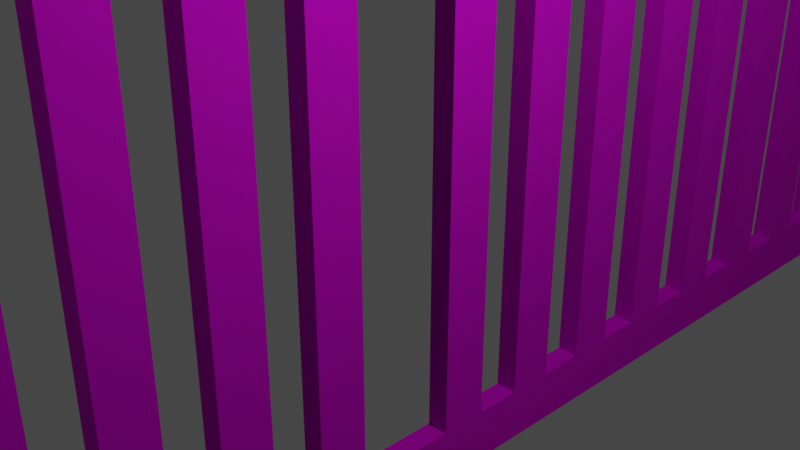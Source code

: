 # Source: Gate.blend  (saved by Blender 2.80.75; exported with 4.5.12 LTS)
import bpy
from mathutils import Matrix  # noqa: F401  (used for matrix-valued properties, if any)

bpy.ops.wm.read_factory_settings(use_empty=True)
scene = bpy.context.scene
scene.name = 'Scene'

# ---- collections
col_collection = bpy.data.collections.new('Collection'); scene.collection.children.link(col_collection)

# ---- images (referenced by path relative to the original .blend; pixels are not part of the script)
import os
ASSET_DIR = os.environ.get("B2B_ASSET_DIR", "")  # directory of the original .blend (textures are referenced by path, not embedded)
HERE = os.path.dirname(os.path.abspath(__file__))  # packed textures are extracted next to this script under _unpacked/

def load_image(name, relpath, width, height, colorspace="sRGB"):
    """Load a texture the original file referenced (path relative to the .blend, or extracted next to this script)."""
    p = next((c for c in (os.path.join(HERE, relpath), os.path.join(ASSET_DIR, relpath)) if relpath and os.path.exists(c)), "")
    if p:
        img = bpy.data.images.load(p, check_existing=True)
        img.name = name
    else:  # same state as the original file: an image datablock whose file is absent (Cycles renders it pink)
        img = bpy.data.images.new(name, width, height)
        img.source = "FILE"
        img.filepath = "//" + (relpath or name)
    img.colorspace_settings.name = colorspace
    return img
img_metal_png = load_image('Metal.png', 'Metal.png', 1024, 1024, 'sRGB')

# ---- materials (node trees are filled in below, after node groups)
mat_material = bpy.data.materials.new('Material')
mat_material.alpha_threshold = 0.0
mat_material.use_transparent_shadow = False
mat_material.line_color = (0.0, 0.0, 0.0, 1.0)

# ---- material node trees
mat_material.use_nodes = True; mat_material.node_tree.nodes.clear()
_N = mat_material.node_tree.nodes; _L = mat_material.node_tree.links
n0 = _N.new('ShaderNodeOutputMaterial'); n0.name = 'Material Output'; n0.location = (300, 300)
n1 = _N.new('ShaderNodeBsdfPrincipled'); n1.name = 'Principled BSDF'; n1.location = (10, 300)
n1.distribution = 'GGX'
n1.subsurface_method = 'BURLEY'
n1.inputs[1].default_value = 0.875
n1.inputs[2].default_value = 0.9
n1.inputs[3].default_value = 1.45
n1.inputs[27].default_value = (0.0, 0.0, 0.0, 1.0)
n1.inputs[28].default_value = 1.0
n2 = _N.new('ShaderNodeTexImage'); n2.name = 'Image Texture'; n2.location = (-280, 280)
n2.image = img_metal_png
_L.new(n1.outputs[0], n0.inputs[0])
_L.new(n2.outputs[0], n1.inputs[0])
n0.is_active_output = True

# ---- world
world_world = bpy.data.worlds.new('World'); scene.world = world_world
world_world.use_nodes = True; world_world.node_tree.nodes.clear()
_N = world_world.node_tree.nodes; _L = world_world.node_tree.links
n0 = _N.new('ShaderNodeOutputWorld'); n0.name = 'World Output'; n0.location = (300, 300)
n1 = _N.new('ShaderNodeBackground'); n1.name = 'Background'; n1.location = (10, 300)
n1.inputs[0].default_value = (0.05088, 0.05088, 0.05088, 1.0)
_L.new(n1.outputs[0], n0.inputs[0])
n0.is_active_output = True
world_world.color = (0.05088, 0.05088, 0.05088)
world_world.use_sun_shadow = False
world_world.sun_shadow_jitter_overblur = 0.0

# ---- cameras
cam_camera = bpy.data.cameras.new('Camera')
cam_camera.clip_end = 100.0
cam_camera.ortho_scale = 7.314

# ---- lights
light_light = bpy.data.lights.new('Light', 'POINT')
light_light.transmission_factor = 0.0
light_light.energy = 1000.0
light_light.shadow_soft_size = 0.1
light_light.shadow_maximum_resolution = 0.006
light_light.use_absolute_resolution = True

# ---- meshes
me_cube = bpy.data.meshes.new('Cube')
me_cube.from_pydata([(0.9286, -0.005134, 2.004), (0.9286, -2.005, 2.004), (0.9286, -2.005, 0.003794), (-1.071, -0.005134, 2.004), (-1.071, -2.005, 2.004), (-1.071, -2.005, 0.003794), (0.9286, -0.005134, 1.726), (-1.071, -2.005, 1.726), (0.9286, -2.005, 1.726), (-1.071, -0.005134, 1.726), (-1.071, -1.891, 0.003794), (0.9286, -1.891, 2.004), (-1.071, -1.891, 2.004), (0.9286, -1.891, 0.003794), (0.9286, -1.891, 1.726), (-1.071, -1.891, 1.726), (-1.071, -1.766, 2.004), (-1.071, -1.64, 2.004), (-1.071, -1.514, 2.004), (-1.071, -1.388, 2.004), (-1.071, -1.263, 2.004), (-1.071, -1.137, 2.004), (-1.071, -1.011, 2.004), (-1.071, -0.8853, 2.004), (-1.071, -0.7596, 2.004), (-1.071, -0.6338, 2.004), (-1.071, -0.5081, 2.004), (-1.071, -0.3824, 2.004), (-1.071, -0.2566, 2.004), (-1.071, -0.1309, 2.004), (0.9286, -1.766, 0.003794), (0.9286, -1.64, 0.003794), (0.9286, -1.514, 0.003794), (0.9286, -1.388, 0.003794), (0.9286, -1.263, 0.003794), (0.9286, -1.137, 0.003794), (0.9286, -1.011, 0.003794), (0.9286, -0.8853, 0.003794), (0.9286, -0.7596, 0.003794), (0.9286, -0.6338, 0.003794), (0.9286, -0.5081, 0.003794), (0.9286, -0.3824, 0.003794), (0.9286, -0.2566, 0.003794), (0.9286, -0.1309, 0.003794), (-1.071, -1.766, 1.726), (-1.071, -1.64, 1.726), (-1.071, -1.514, 1.726), (-1.071, -1.388, 1.726), (-1.071, -1.263, 1.726), (-1.071, -1.137, 1.726), (-1.071, -1.011, 1.726), (-1.071, -0.8853, 1.726), (-1.071, -0.7596, 1.726), (-1.071, -0.6338, 1.726), (-1.071, -0.5081, 1.726), (-1.071, -0.3824, 1.726), (-1.071, -0.2566, 1.726), (-1.071, -0.1309, 1.726), (-1.071, -0.1309, 0.003794), (-1.071, -0.2566, 0.003794), (-1.071, -0.3824, 0.003794), (-1.071, -0.5081, 0.003794), (-1.071, -0.6338, 0.003794), (-1.071, -0.7596, 0.003794), (-1.071, -0.8853, 0.003794), (-1.071, -1.011, 0.003794), (-1.071, -1.137, 0.003794), (-1.071, -1.263, 0.003794), (-1.071, -1.388, 0.003794), (-1.071, -1.514, 0.003794), (-1.071, -1.64, 0.003794), (-1.071, -1.766, 0.003794), (0.9286, -0.1309, 2.004), (0.9286, -0.2566, 2.004), (0.9286, -0.3824, 2.004), (0.9286, -0.5081, 2.004), (0.9286, -0.6338, 2.004), (0.9286, -0.7596, 2.004), (0.9286, -0.8853, 2.004), (0.9286, -1.011, 2.004), (0.9286, -1.137, 2.004), (0.9286, -1.263, 2.004), (0.9286, -1.388, 2.004), (0.9286, -1.514, 2.004), (0.9286, -1.64, 2.004), (0.9286, -1.766, 2.004), (0.9286, -0.1309, 1.726), (0.9286, -0.2566, 1.726), (0.9286, -0.3824, 1.726), (0.9286, -0.5081, 1.726), (0.9286, -0.6338, 1.726), (0.9286, -0.7596, 1.726), (0.9286, -0.8853, 1.726), (0.9286, -1.011, 1.726), (0.9286, -1.137, 1.726), (0.9286, -1.263, 1.726), (0.9286, -1.388, 1.726), (0.9286, -1.514, 1.726), (0.9286, -1.64, 1.726), (0.9286, -1.766, 1.726)], [], [(11, 12, 4, 1), (8, 1, 4, 7), (57, 29, 3, 9), (14, 11, 1, 8), (13, 14, 8, 2), (2, 8, 7, 5), (5, 7, 15, 10), (99, 85, 11, 14), (7, 4, 12, 15), (85, 16, 12, 11), (0, 3, 29, 72), (72, 29, 28, 73), (73, 28, 27, 74), (74, 27, 26, 75), (75, 26, 25, 76), (76, 25, 24, 77), (77, 24, 23, 78), (78, 23, 22, 79), (79, 22, 21, 80), (80, 21, 20, 81), (81, 20, 19, 82), (82, 19, 18, 83), (83, 18, 17, 84), (84, 17, 16, 85), (6, 0, 72, 86), (86, 72, 73, 87), (87, 73, 74, 88), (88, 74, 75, 89), (89, 75, 76, 90), (90, 76, 77, 91), (91, 77, 78, 92), (92, 78, 79, 93), (93, 79, 80, 94), (94, 80, 81, 95), (95, 81, 82, 96), (96, 82, 83, 97), (97, 83, 84, 98), (98, 84, 85, 99), (43, 86, 87, 42), (41, 88, 89, 40), (39, 90, 91, 38), (37, 92, 93, 36), (35, 94, 95, 34), (33, 96, 97, 32), (31, 98, 99, 30), (70, 45, 98, 31), (71, 44, 45, 70), (68, 47, 96, 33), (69, 46, 47, 68), (49, 94, 35, 66), (67, 48, 49, 66), (64, 51, 92, 37), (65, 50, 51, 64), (62, 53, 90, 39), (63, 52, 53, 62), (60, 55, 88, 41), (61, 54, 55, 60), (58, 57, 86, 43), (59, 56, 57, 58), (15, 12, 16, 44), (44, 16, 17, 45), (45, 17, 18, 46), (46, 18, 19, 47), (47, 19, 20, 48), (48, 20, 21, 49), (49, 21, 22, 50), (50, 22, 23, 51), (51, 23, 24, 52), (52, 24, 25, 53), (53, 25, 26, 54), (54, 26, 27, 55), (55, 27, 28, 56), (56, 28, 29, 57), (10, 15, 14, 13), (42, 87, 56, 59), (40, 89, 54, 61), (38, 91, 52, 63), (36, 93, 50, 65), (34, 95, 48, 67), (32, 97, 46, 69), (30, 99, 44, 71), (57, 9, 6, 86), (55, 56, 87, 88), (53, 54, 89, 90), (51, 52, 91, 92), (49, 50, 93, 94), (47, 48, 95, 96), (45, 46, 97, 98), (99, 14, 15, 44)])
_uv = me_cube.uv_layers.new(name='UVMap')
_uv.uv.foreach_set('vector', [0.5816, 0.2207, 0.3731, 0.2207, 0.3731, 0.2088, 0.5816, 0.2088, 0.5816, 0.1799, 0.5816, 0.2088, 0.3731, 0.2088, 0.3731, 0.1799, 0.9866, 0.02919, 0.9866, 0.0002572, 0.9997, 0.0002572, 0.9997, 0.02919, 0.1799, 0.1969, 0.2088, 0.1969, 0.2088, 0.2088, 0.1799, 0.2088, 0.0002571, 0.1969, 0.1799, 0.1969, 0.1799, 0.2088, 0.0002571, 0.2088, 0.5816, 0.0002574, 0.5816, 0.1799, 0.3731, 0.1799, 0.3731, 0.0002571, 0.7912, 0.2088, 0.7912, 0.02919, 0.8031, 0.02919, 0.8031, 0.2088, 0.1799, 0.1838, 0.2088, 0.1838, 0.2088, 0.1969, 0.1799, 0.1969, 0.7912, 0.02919, 0.7912, 0.0002571, 0.8031, 0.0002571, 0.8031, 0.02919, 0.5816, 0.2338, 0.3731, 0.2338, 0.3731, 0.2207, 0.5816, 0.2207, 0.5816, 0.4173, 0.3731, 0.4173, 0.3731, 0.4042, 0.5816, 0.4042, 0.5816, 0.4042, 0.3731, 0.4042, 0.3731, 0.3911, 0.5816, 0.3911, 0.5816, 0.3911, 0.3731, 0.3911, 0.3731, 0.378, 0.5816, 0.378, 0.5816, 0.378, 0.3731, 0.378, 0.3731, 0.3649, 0.5816, 0.3649, 0.5816, 0.3649, 0.3731, 0.3649, 0.3731, 0.3518, 0.5816, 0.3518, 0.5816, 0.3518, 0.3731, 0.3518, 0.3731, 0.3387, 0.5816, 0.3387, 0.5816, 0.3387, 0.3731, 0.3387, 0.3731, 0.3256, 0.5816, 0.3256, 0.5816, 0.3256, 0.3731, 0.3256, 0.3731, 0.3125, 0.5816, 0.3125, 0.5816, 0.3125, 0.3731, 0.3125, 0.3731, 0.2993, 0.5816, 0.2993, 0.5816, 0.2993, 0.3731, 0.2993, 0.3731, 0.2862, 0.5816, 0.2862, 0.5816, 0.2862, 0.3731, 0.2862, 0.3731, 0.2731, 0.5816, 0.2731, 0.5816, 0.2731, 0.3731, 0.2731, 0.3731, 0.26, 0.5816, 0.26, 0.5816, 0.26, 0.3731, 0.26, 0.3731, 0.2469, 0.5816, 0.2469, 0.5816, 0.2469, 0.3731, 0.2469, 0.3731, 0.2338, 0.5816, 0.2338, 0.1799, 0.0002571, 0.2088, 0.0002572, 0.2088, 0.01337, 0.1799, 0.01337, 0.1799, 0.01337, 0.2088, 0.01337, 0.2088, 0.02648, 0.1799, 0.02648, 0.1799, 0.02648, 0.2088, 0.02648, 0.2088, 0.03959, 0.1799, 0.03959, 0.1799, 0.03959, 0.2088, 0.03959, 0.2088, 0.0527, 0.1799, 0.0527, 0.1799, 0.0527, 0.2088, 0.0527, 0.2088, 0.06581, 0.1799, 0.06581, 0.1799, 0.06581, 0.2088, 0.06581, 0.2088, 0.07892, 0.1799, 0.07892, 0.1799, 0.07892, 0.2088, 0.07892, 0.2088, 0.09203, 0.1799, 0.09203, 0.1799, 0.09203, 0.2088, 0.09203, 0.2088, 0.1051, 0.1799, 0.1051, 0.1799, 0.1051, 0.2088, 0.1051, 0.2088, 0.1183, 0.1799, 0.1183, 0.1799, 0.1183, 0.2088, 0.1183, 0.2088, 0.1314, 0.1799, 0.1314, 0.1799, 0.1314, 0.2088, 0.1314, 0.2088, 0.1445, 0.1799, 0.1445, 0.1799, 0.1445, 0.2088, 0.1445, 0.2088, 0.1576, 0.1799, 0.1576, 0.1799, 0.1576, 0.2088, 0.1576, 0.2088, 0.1707, 0.1799, 0.1707, 0.1799, 0.1707, 0.2088, 0.1707, 0.2088, 0.1838, 0.1799, 0.1838, 0.0002577, 0.01337, 0.1799, 0.01337, 0.1799, 0.02648, 0.0002576, 0.02648, 0.0002576, 0.03959, 0.1799, 0.03959, 0.1799, 0.0527, 0.0002576, 0.0527, 0.0002576, 0.06581, 0.1799, 0.06581, 0.1799, 0.07892, 0.0002576, 0.07892, 0.0002577, 0.09203, 0.1799, 0.09203, 0.1799, 0.1051, 0.0002577, 0.1051, 0.0002575, 0.1183, 0.1799, 0.1183, 0.1799, 0.1314, 0.0002575, 0.1314, 0.0002575, 0.1445, 0.1799, 0.1445, 0.1799, 0.1576, 0.0002575, 0.1576, 0.0002574, 0.1707, 0.1799, 0.1707, 0.1799, 0.1838, 0.0002574, 0.1838, 0.3731, 0.7902, 0.3731, 0.6106, 0.5816, 0.6106, 0.5816, 0.7902, 0.8162, 0.2088, 0.8162, 0.02919, 0.8293, 0.02919, 0.8293, 0.2088, 0.7907, 0.0002571, 0.7907, 0.1799, 0.5821, 0.1799, 0.5821, 0.0002572, 0.8424, 0.2088, 0.8424, 0.02919, 0.8555, 0.02919, 0.8555, 0.2088, 0.1799, 0.7657, 0.1799, 0.9742, 0.0002572, 0.9742, 0.0002571, 0.7657, 0.8686, 0.2088, 0.8686, 0.02919, 0.8817, 0.02919, 0.8817, 0.2088, 0.5821, 0.9545, 0.5821, 0.7749, 0.7907, 0.7749, 0.7907, 0.9545, 0.8949, 0.2088, 0.8949, 0.02919, 0.908, 0.02919, 0.908, 0.2088, 0.5821, 0.3731, 0.7617, 0.3731, 0.7617, 0.5816, 0.5821, 0.5816, 0.9211, 0.2088, 0.9211, 0.02919, 0.9342, 0.02919, 0.9342, 0.2088, 0.2088, 0.3929, 0.2088, 0.5725, 0.0002572, 0.5725, 0.0002572, 0.3929, 0.9473, 0.2088, 0.9473, 0.02919, 0.9604, 0.02919, 0.9604, 0.2088, 0.807, 0.02919, 0.9866, 0.02919, 0.9866, 0.2377, 0.807, 0.2377, 0.9735, 0.2088, 0.9735, 0.02919, 0.9866, 0.02919, 0.9866, 0.2088, 0.8031, 0.02919, 0.8031, 0.0002571, 0.8162, 0.0002572, 0.8162, 0.02919, 0.8162, 0.02919, 0.8162, 0.0002572, 0.8293, 0.0002572, 0.8293, 0.02919, 0.8293, 0.02919, 0.8293, 0.0002572, 0.8424, 0.0002572, 0.8424, 0.02919, 0.8424, 0.02919, 0.8424, 0.0002572, 0.8555, 0.0002572, 0.8555, 0.02919, 0.8555, 0.02919, 0.8555, 0.0002572, 0.8686, 0.0002572, 0.8686, 0.02919, 0.8686, 0.02919, 0.8686, 0.0002572, 0.8817, 0.0002572, 0.8817, 0.02919, 0.8817, 0.02919, 0.8817, 0.0002572, 0.8949, 0.0002572, 0.8949, 0.02919, 0.8949, 0.02919, 0.8949, 0.0002572, 0.908, 0.0002572, 0.908, 0.02919, 0.908, 0.02919, 0.908, 0.0002572, 0.9211, 0.0002572, 0.9211, 0.02919, 0.9211, 0.02919, 0.9211, 0.0002572, 0.9342, 0.0002572, 0.9342, 0.02919, 0.9342, 0.02919, 0.9342, 0.0002572, 0.9473, 0.0002572, 0.9473, 0.02919, 0.9473, 0.02919, 0.9473, 0.0002572, 0.9604, 0.0002572, 0.9604, 0.02919, 0.9604, 0.02919, 0.9604, 0.0002572, 0.9735, 0.0002572, 0.9735, 0.02919, 0.9735, 0.02919, 0.9735, 0.0002572, 0.9866, 0.0002572, 0.9866, 0.02919, 0.3726, 0.3924, 0.193, 0.3924, 0.193, 0.1838, 0.3726, 0.1838, 0.0002571, 0.7652, 0.0002572, 0.5856, 0.2088, 0.5856, 0.2088, 0.7652, 0.9545, 0.5816, 0.7749, 0.5816, 0.7749, 0.3731, 0.9545, 0.3731, 0.7907, 0.5821, 0.7907, 0.7617, 0.5821, 0.7617, 0.5821, 0.5821, 0.3726, 0.9742, 0.193, 0.9742, 0.193, 0.7657, 0.3726, 0.7657, 0.5821, 0.3726, 0.5821, 0.193, 0.7907, 0.193, 0.7907, 0.3726, 0.5816, 0.4179, 0.5816, 0.5975, 0.3731, 0.5975, 0.3731, 0.4179, 0.0002574, 0.1838, 0.1799, 0.1838, 0.1799, 0.3924, 0.0002575, 0.3924, 0.9866, 0.02919, 0.9997, 0.02919, 0.9997, 0.2377, 0.9866, 0.2377, 0.2088, 0.5725, 0.2088, 0.5856, 0.0002572, 0.5856, 0.0002572, 0.5725, 0.7617, 0.3731, 0.7749, 0.3731, 0.7749, 0.5816, 0.7617, 0.5816, 0.5821, 0.7749, 0.5821, 0.7617, 0.7907, 0.7617, 0.7907, 0.7749, 0.1799, 0.7657, 0.193, 0.7657, 0.193, 0.9742, 0.1799, 0.9742, 0.7907, 0.1799, 0.7907, 0.193, 0.5821, 0.193, 0.5821, 0.1799, 0.3731, 0.6106, 0.3731, 0.5975, 0.5816, 0.5975, 0.5816, 0.6106, 0.1799, 0.1838, 0.193, 0.1838, 0.193, 0.3924, 0.1799, 0.3924])
me_cube.materials.append(mat_material)
me_cube.use_remesh_preserve_volume = False
me_cube.use_remesh_preserve_attributes = False
me_cube.use_mirror_vertex_groups = False
me_cube.update()

# ---- objects
ob_cube = bpy.data.objects.new('Cube', me_cube)
ob_light = bpy.data.objects.new('Light', light_light)
ob_camera = bpy.data.objects.new('Camera', cam_camera)

# ---- transforms, parenting, visibility, modifiers, constraints
ob_cube.location = (0.0, 0.0, 1.342)
ob_cube.scale = (0.1381, 4.735, 2.477)
ob_cube.lock_rotations_4d = False
ob_cube.empty_display_type = 'ARROWS'
ob_cube.lineart.crease_threshold = 0.0
_m = ob_cube.modifiers.new('Mirror', 'MIRROR')
_m.use_axis = (False, True, True)
_m.merge_threshold = 0.022
ob_light.location = (4.076, 1.005, 5.904)
ob_light.rotation_euler = (0.6503, 0.05522, 1.866)
ob_light.lock_rotations_4d = False
ob_light.empty_display_type = 'ARROWS'
ob_light.color = (0.0, 0.0, 0.0, 0.0)
ob_light.lineart.crease_threshold = 0.0
ob_camera.location = (7.359, -6.926, 4.958)
ob_camera.rotation_euler = (1.109, 0.0, 0.8149)
ob_camera.lock_rotations_4d = False
ob_camera.empty_display_type = 'ARROWS'
ob_camera.color = (0.0, 0.0, 0.0, 0.0)
ob_camera.display_type = 'WIRE'
ob_camera.lineart.crease_threshold = 0.0

# ---- collection membership
col_collection.objects.link(ob_cube)
col_collection.objects.link(ob_light)
col_collection.objects.link(ob_camera)

# ---- scene / render settings (as saved in the file)
scene.camera = ob_camera
scene.frame_start = 1; scene.frame_end = 250; scene.frame_set(1)
scene.render.engine = 'BLENDER_EEVEE_NEXT'
scene.cycles.use_denoising = False
scene.cycles.samples = 128
scene.cycles.sampling_pattern = 'TABULATED_SOBOL'
scene.cycles.use_adaptive_sampling = False
scene.cycles.use_light_tree = False
scene.view_settings.view_transform = 'Filmic'
bpy.context.view_layer.update()
